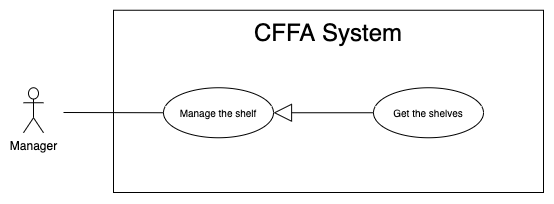

The diagram above was exported from draw.io. Its source (the exported page's mxGraphModel, read from the mxfile embedded in the PNG):
<mxGraphModel dx="946" dy="1715" grid="1" gridSize="10" guides="1" tooltips="1" connect="1" arrows="1" fold="1" page="1" pageScale="1" pageWidth="850" pageHeight="1100" math="0" shadow="0">
  <root>
    <mxCell id="eEAl1gQloG4jSVJaF6cw-0" />
    <mxCell id="eEAl1gQloG4jSVJaF6cw-1" parent="eEAl1gQloG4jSVJaF6cw-0" />
    <mxCell id="eEAl1gQloG4jSVJaF6cw-2" value="" style="rounded=0;whiteSpace=wrap;html=1;" parent="eEAl1gQloG4jSVJaF6cw-1" vertex="1">
      <mxGeometry x="140" y="-1072.25" width="430" height="182.25" as="geometry" />
    </mxCell>
    <mxCell id="eEAl1gQloG4jSVJaF6cw-3" value="&lt;span style=&quot;font-size: 24px&quot;&gt;CFFA System&lt;/span&gt;" style="text;html=1;strokeColor=none;fillColor=none;align=center;verticalAlign=middle;whiteSpace=wrap;rounded=0;" parent="eEAl1gQloG4jSVJaF6cw-1" vertex="1">
      <mxGeometry x="190" y="-1060" width="330" height="20" as="geometry" />
    </mxCell>
    <mxCell id="eEAl1gQloG4jSVJaF6cw-4" value="Manager" style="shape=umlActor;verticalLabelPosition=bottom;verticalAlign=top;html=1;outlineConnect=0;" parent="eEAl1gQloG4jSVJaF6cw-1" vertex="1">
      <mxGeometry x="50" y="-994.75" width="20" height="45" as="geometry" />
    </mxCell>
    <mxCell id="eEAl1gQloG4jSVJaF6cw-5" value="&lt;font style=&quot;font-size: 10px&quot;&gt;Manage the shelf&lt;br&gt;&lt;/font&gt;" style="ellipse;whiteSpace=wrap;html=1;fillColor=#ffffff;gradientColor=none;" parent="eEAl1gQloG4jSVJaF6cw-1" vertex="1">
      <mxGeometry x="190" y="-994.75" width="110" height="50" as="geometry" />
    </mxCell>
    <mxCell id="eEAl1gQloG4jSVJaF6cw-6" value="" style="endArrow=none;html=1;rounded=0;exitX=0;exitY=0.5;exitDx=0;exitDy=0;" parent="eEAl1gQloG4jSVJaF6cw-1" source="eEAl1gQloG4jSVJaF6cw-5" edge="1">
      <mxGeometry relative="1" as="geometry">
        <mxPoint x="631" y="-872.5" as="sourcePoint" />
        <mxPoint x="90" y="-970" as="targetPoint" />
      </mxGeometry>
    </mxCell>
    <mxCell id="_Nb7vDlSYRi7mNtHMxs0-0" value="" style="endArrow=block;endSize=16;endFill=0;html=1;exitX=0;exitY=0.5;exitDx=0;exitDy=0;" edge="1" parent="eEAl1gQloG4jSVJaF6cw-1" source="_Nb7vDlSYRi7mNtHMxs0-1" target="eEAl1gQloG4jSVJaF6cw-5">
      <mxGeometry width="160" relative="1" as="geometry">
        <mxPoint x="400" y="-972.25" as="sourcePoint" />
        <mxPoint x="270.03999999999996" y="-688.1379999999999" as="targetPoint" />
      </mxGeometry>
    </mxCell>
    <mxCell id="_Nb7vDlSYRi7mNtHMxs0-1" value="&lt;font style=&quot;font-size: 10px&quot;&gt;Get the shelves&lt;br&gt;&lt;/font&gt;" style="ellipse;whiteSpace=wrap;html=1;fillColor=#ffffff;gradientColor=none;" vertex="1" parent="eEAl1gQloG4jSVJaF6cw-1">
      <mxGeometry x="400" y="-994.75" width="110" height="50" as="geometry" />
    </mxCell>
  </root>
</mxGraphModel>